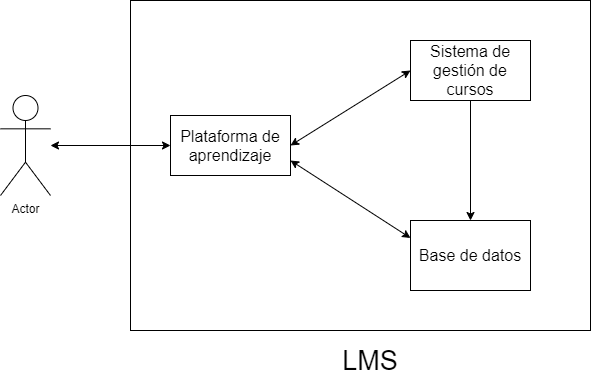

The diagram above was exported from draw.io. Its source (the exported page's mxGraphModel, read from the mxfile embedded in the PNG):
<mxGraphModel dx="1349" dy="908" grid="1" gridSize="10" guides="1" tooltips="1" connect="1" arrows="1" fold="1" page="1" pageScale="1" pageWidth="1169" pageHeight="827" math="0" shadow="0">
  <root>
    <mxCell id="0" />
    <mxCell id="1" parent="0" />
    <mxCell id="6" value="" style="rounded=0;whiteSpace=wrap;html=1;" vertex="1" parent="1">
      <mxGeometry x="200" y="170" width="460" height="330" as="geometry" />
    </mxCell>
    <mxCell id="2" value="&lt;font style=&quot;font-size: 16px&quot;&gt;Base de datos&lt;/font&gt;" style="rounded=0;whiteSpace=wrap;html=1;" vertex="1" parent="1">
      <mxGeometry x="480" y="390" width="120" height="70" as="geometry" />
    </mxCell>
    <mxCell id="3" value="Actor" style="shape=umlActor;verticalLabelPosition=bottom;verticalAlign=top;html=1;outlineConnect=0;" vertex="1" parent="1">
      <mxGeometry x="70" y="265" width="50" height="100" as="geometry" />
    </mxCell>
    <mxCell id="5" value="&lt;font style=&quot;font-size: 16px&quot;&gt;Plataforma de aprendizaje&lt;/font&gt;" style="rounded=0;whiteSpace=wrap;html=1;" vertex="1" parent="1">
      <mxGeometry x="240" y="285" width="120" height="60" as="geometry" />
    </mxCell>
    <mxCell id="8" value="&lt;font style=&quot;font-size: 16px&quot;&gt;Sistema de gestión de cursos&lt;/font&gt;" style="rounded=0;whiteSpace=wrap;html=1;" vertex="1" parent="1">
      <mxGeometry x="480" y="210" width="120" height="60" as="geometry" />
    </mxCell>
    <mxCell id="10" value="" style="endArrow=classic;startArrow=classic;html=1;" edge="1" parent="1" source="3" target="5">
      <mxGeometry width="50" height="50" relative="1" as="geometry">
        <mxPoint x="150" y="350" as="sourcePoint" />
        <mxPoint x="200" y="300" as="targetPoint" />
      </mxGeometry>
    </mxCell>
    <mxCell id="11" value="" style="endArrow=classic;startArrow=classic;html=1;exitX=1;exitY=0.5;exitDx=0;exitDy=0;entryX=0;entryY=0.5;entryDx=0;entryDy=0;" edge="1" parent="1" source="5" target="8">
      <mxGeometry width="50" height="50" relative="1" as="geometry">
        <mxPoint x="460" y="340" as="sourcePoint" />
        <mxPoint x="510" y="290" as="targetPoint" />
      </mxGeometry>
    </mxCell>
    <mxCell id="12" value="" style="endArrow=classic;html=1;entryX=0.5;entryY=0;entryDx=0;entryDy=0;exitX=0.5;exitY=1;exitDx=0;exitDy=0;" edge="1" parent="1" source="8" target="2">
      <mxGeometry width="50" height="50" relative="1" as="geometry">
        <mxPoint x="460" y="330" as="sourcePoint" />
        <mxPoint x="510" y="280" as="targetPoint" />
      </mxGeometry>
    </mxCell>
    <mxCell id="13" value="" style="endArrow=classic;startArrow=classic;html=1;exitX=1;exitY=0.75;exitDx=0;exitDy=0;entryX=0;entryY=0.25;entryDx=0;entryDy=0;" edge="1" parent="1" source="5" target="2">
      <mxGeometry width="50" height="50" relative="1" as="geometry">
        <mxPoint x="400" y="400" as="sourcePoint" />
        <mxPoint x="450" y="350" as="targetPoint" />
      </mxGeometry>
    </mxCell>
    <mxCell id="16" value="&lt;font style=&quot;font-size: 27px&quot;&gt;LMS&lt;/font&gt;" style="text;html=1;strokeColor=none;fillColor=none;align=center;verticalAlign=middle;whiteSpace=wrap;rounded=0;" vertex="1" parent="1">
      <mxGeometry x="420" y="520" width="40" height="20" as="geometry" />
    </mxCell>
  </root>
</mxGraphModel>